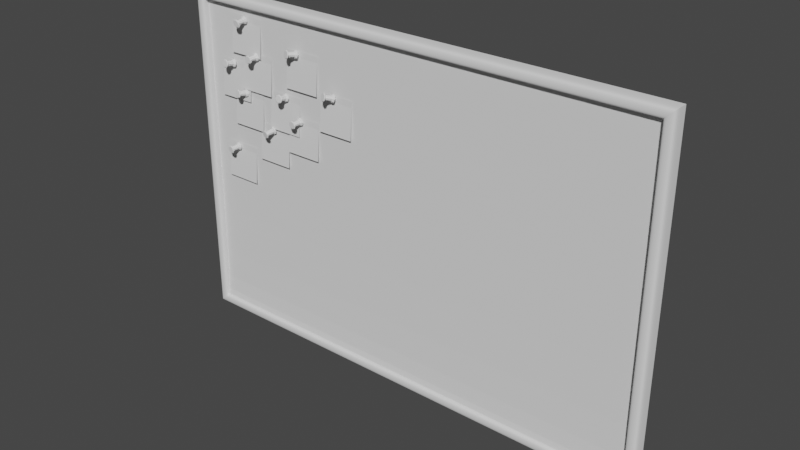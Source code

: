 # Source: wood_desk.blend  (saved by Blender 2.83.19; exported with 4.5.12 LTS)
import bpy
from mathutils import Matrix  # noqa: F401  (used for matrix-valued properties, if any)

bpy.ops.wm.read_factory_settings(use_empty=True)
scene = bpy.context.scene
scene.name = 'Scene'

# ---- collections
col_collection = bpy.data.collections.new('Collection'); scene.collection.children.link(col_collection)

# ---- world
world_world = bpy.data.worlds.new('World'); scene.world = world_world
world_world.use_nodes = True; world_world.node_tree.nodes.clear()
_N = world_world.node_tree.nodes; _L = world_world.node_tree.links
n0 = _N.new('ShaderNodeOutputWorld'); n0.name = 'World Output'; n0.location = (300, 300)
n1 = _N.new('ShaderNodeBackground'); n1.name = 'Background'; n1.location = (10, 300)
n1.inputs[0].default_value = (0.05088, 0.05088, 0.05088, 1.0)
_L.new(n1.outputs[0], n0.inputs[0])
n0.is_active_output = True
world_world.color = (0.05088, 0.05088, 0.05088)
world_world.use_sun_shadow = False
world_world.sun_shadow_jitter_overblur = 0.0

# ---- meshes
me_cylinder_004 = bpy.data.meshes.new('Cylinder.004')
me_cylinder_004.from_pydata([(0.0, 0.1199, -1.41), (-7.641e-09, 0.8135, 1.047), (0.08481, 0.08481, -1.41), (0.5753, 0.5753, 1.047), (0.1199, -2.952e-08, -1.41), (0.8135, -3.556e-08, 1.047), (0.08481, -0.08481, -1.41), (0.5753, -0.5753, 1.047), (-1.645e-08, -0.1199, -1.41), (-7.876e-08, -0.8135, 1.047), (-0.08481, -0.08481, -1.41), (-0.5753, -0.5753, 1.047), (-0.1199, 1.192e-08, -1.41), (-0.8135, 9.701e-09, 1.047), (-0.08481, 0.08481, -1.41), (-0.5753, 0.5753, 1.047), (-5.218e-09, 0.5012, 0.8767), (0.3544, 0.3544, 0.8767), (0.5012, -2.533e-08, 0.8767), (0.3544, -0.3544, 0.8767), (-4.624e-08, -0.5012, 0.8767), (-0.3544, -0.3544, 0.8767), (-0.5012, 9.539e-09, 0.8767), (-0.3544, 0.3544, 0.8767), (0.4431, 0.4431, -1.01), (0.6266, -3.167e-08, -1.01), (0.4431, -0.4431, -1.01), (-5.129e-08, -0.6266, -1.01), (-0.4431, -0.4431, -1.01), (-0.6266, 1.192e-08, -1.01), (-0.4431, 0.4431, -1.01), (1.045e-10, 0.8603, -1.153), (-0.7071, 0.7071, 0.8968), (0.0, 1.0, 0.8968), (-1.0, 1.192e-08, 0.8968), (-0.7071, -0.7071, 0.8968), (-8.742e-08, -1.0, 0.8968), (0.7071, -0.7071, 0.8968), (1.0, -4.371e-08, 0.8968), (0.7071, 0.7071, 0.8968), (0.0, 0.6266, -1.01), (0.6083, 0.6083, -1.153), (0.8603, -3.918e-08, -1.153), (0.6083, -0.6083, -1.153), (-7.378e-08, -0.8603, -1.153), (-0.6083, -0.6083, -1.153), (-0.8603, 1.192e-08, -1.153), (-0.6083, 0.6083, -1.153), (0.0, 1.0, -1.41), (0.7071, 0.7071, -1.41), (1.0, -4.371e-08, -1.41), (0.7071, -0.7071, -1.41), (-8.742e-08, -1.0, -1.41), (-0.7071, -0.7071, -1.41), (-1.0, 1.192e-08, -1.41), (-0.7071, 0.7071, -1.41), (-3.298e-07, 0.08118, -2.967), (0.0574, 0.0574, -2.967), (0.08118, -1.998e-08, -2.967), (0.0574, -0.0574, -2.967), (-3.41e-07, -0.08118, -2.967), (-0.0574, -0.0574, -2.967), (-0.08118, 8.071e-09, -2.967), (-0.0574, 0.0574, -2.967), (2.454e-07, -1.397e-09, -3.351)], [], [(33, 1, 3, 39), (39, 3, 5, 38), (38, 5, 7, 37), (37, 7, 9, 36), (36, 9, 11, 35), (35, 11, 13, 34), (3, 1, 15, 13, 11, 9, 7, 5), (34, 13, 15, 32), (32, 15, 1, 33), (14, 0, 56, 63), (30, 23, 16, 40), (29, 22, 23, 30), (28, 21, 22, 29), (27, 20, 21, 28), (26, 19, 20, 27), (25, 18, 19, 26), (24, 17, 18, 25), (40, 16, 17, 24), (48, 31, 41, 49), (49, 41, 42, 50), (50, 42, 43, 51), (51, 43, 44, 52), (52, 44, 45, 53), (53, 45, 46, 54), (54, 46, 47, 55), (55, 47, 31, 48), (16, 23, 32, 33), (23, 22, 34, 32), (22, 21, 35, 34), (21, 20, 36, 35), (20, 19, 37, 36), (19, 18, 38, 37), (18, 17, 39, 38), (17, 16, 33, 39), (40, 24, 41, 31), (24, 25, 42, 41), (25, 26, 43, 42), (26, 27, 44, 43), (27, 28, 45, 44), (28, 29, 46, 45), (29, 30, 47, 46), (30, 40, 31, 47), (2, 0, 48, 49), (4, 2, 49, 50), (6, 4, 50, 51), (8, 6, 51, 52), (10, 8, 52, 53), (12, 10, 53, 54), (14, 12, 54, 55), (0, 14, 55, 48), (62, 63, 64), (10, 12, 62, 61), (6, 8, 60, 59), (2, 4, 58, 57), (12, 14, 63, 62), (8, 10, 61, 60), (4, 6, 59, 58), (0, 2, 57, 56), (60, 61, 64), (58, 59, 64), (56, 57, 64), (63, 56, 64), (61, 62, 64), (59, 60, 64), (57, 58, 64)])
_uv = me_cylinder_004.uv_layers.new(name='UVMap')
_uv.uv.foreach_set('vector', [1.0, 0.9742, 1.0, 1.0, 0.875, 1.0, 0.875, 0.9742, 0.875, 0.9742, 0.875, 1.0, 0.75, 1.0, 0.75, 0.9742, 0.75, 0.9742, 0.75, 1.0, 0.625, 1.0, 0.625, 0.9742, 0.625, 0.9742, 0.625, 1.0, 0.5, 1.0, 0.5, 0.9742, 0.5, 0.9742, 0.5, 1.0, 0.375, 1.0, 0.375, 0.9742, 0.375, 0.9742, 0.375, 1.0, 0.25, 1.0, 0.25, 0.9742, 0.4197, 0.4197, 0.25, 0.49, 0.08029, 0.4197, 0.01, 0.25, 0.08029, 0.08029, 0.25, 0.01, 0.4197, 0.08029, 0.49, 0.25, 0.25, 0.9742, 0.25, 1.0, 0.125, 1.0, 0.125, 0.9742, 0.125, 0.9742, 0.125, 1.0, 0.0, 1.0, 0.0, 0.9742, 0.7296, 0.2704, 0.75, 0.2788, 0.75, 0.2788, 0.7296, 0.2704, 0.125, 0.5397, 0.125, 0.9701, 0.0, 0.9701, 0.0, 0.5397, 0.25, 0.5397, 0.25, 0.9701, 0.125, 0.9701, 0.125, 0.5397, 0.375, 0.5397, 0.375, 0.9701, 0.25, 0.9701, 0.25, 0.5397, 0.5, 0.5397, 0.5, 0.9701, 0.375, 0.9701, 0.375, 0.5397, 0.625, 0.5397, 0.625, 0.9701, 0.5, 0.9701, 0.5, 0.5397, 0.75, 0.5397, 0.75, 0.9701, 0.625, 0.9701, 0.625, 0.5397, 0.875, 0.5397, 0.875, 0.9701, 0.75, 0.9701, 0.75, 0.5397, 1.0, 0.5397, 1.0, 0.9701, 0.875, 0.9701, 0.875, 0.5397, 1.0, 0.5, 1.0, 0.5348, 0.875, 0.5348, 0.875, 0.5, 0.875, 0.5, 0.875, 0.5348, 0.75, 0.5348, 0.75, 0.5, 0.75, 0.5, 0.75, 0.5348, 0.625, 0.5348, 0.625, 0.5, 0.625, 0.5, 0.625, 0.5348, 0.5, 0.5348, 0.5, 0.5, 0.5, 0.5, 0.5, 0.5348, 0.375, 0.5348, 0.375, 0.5, 0.375, 0.5, 0.375, 0.5348, 0.25, 0.5348, 0.25, 0.5, 0.25, 0.5, 0.25, 0.5348, 0.125, 0.5348, 0.125, 0.5, 0.125, 0.5, 0.125, 0.5348, 0.0, 0.5348, 0.0, 0.5, 0.0, 0.9701, 0.125, 0.9701, 0.125, 0.9742, 0.0, 0.9742, 0.125, 0.9701, 0.25, 0.9701, 0.25, 0.9742, 0.125, 0.9742, 0.25, 0.9701, 0.375, 0.9701, 0.375, 0.9742, 0.25, 0.9742, 0.375, 0.9701, 0.5, 0.9701, 0.5, 0.9742, 0.375, 0.9742, 0.5, 0.9701, 0.625, 0.9701, 0.625, 0.9742, 0.5, 0.9742, 0.625, 0.9701, 0.75, 0.9701, 0.75, 0.9742, 0.625, 0.9742, 0.75, 0.9701, 0.875, 0.9701, 0.875, 0.9742, 0.75, 0.9742, 0.875, 0.9701, 1.0, 0.9701, 1.0, 0.9742, 0.875, 0.9742, 1.0, 0.5397, 0.875, 0.5397, 0.875, 0.5348, 1.0, 0.5348, 0.875, 0.5397, 0.75, 0.5397, 0.75, 0.5348, 0.875, 0.5348, 0.75, 0.5397, 0.625, 0.5397, 0.625, 0.5348, 0.75, 0.5348, 0.625, 0.5397, 0.5, 0.5397, 0.5, 0.5348, 0.625, 0.5348, 0.5, 0.5397, 0.375, 0.5397, 0.375, 0.5348, 0.5, 0.5348, 0.375, 0.5397, 0.25, 0.5397, 0.25, 0.5348, 0.375, 0.5348, 0.25, 0.5397, 0.125, 0.5397, 0.125, 0.5348, 0.25, 0.5348, 0.125, 0.5397, 0.0, 0.5397, 0.0, 0.5348, 0.125, 0.5348, 0.7704, 0.2704, 0.75, 0.2788, 0.75, 0.49, 0.9197, 0.4197, 0.7788, 0.25, 0.7704, 0.2704, 0.9197, 0.4197, 0.99, 0.25, 0.7704, 0.2296, 0.7788, 0.25, 0.99, 0.25, 0.9197, 0.08029, 0.75, 0.2212, 0.7704, 0.2296, 0.9197, 0.08029, 0.75, 0.01, 0.7296, 0.2296, 0.75, 0.2212, 0.75, 0.01, 0.5803, 0.08029, 0.7212, 0.25, 0.7296, 0.2296, 0.5803, 0.08029, 0.51, 0.25, 0.7296, 0.2704, 0.7212, 0.25, 0.51, 0.25, 0.5803, 0.4197, 0.75, 0.2788, 0.7296, 0.2704, 0.5803, 0.4197, 0.75, 0.49, 0.7212, 0.25, 0.7296, 0.2704, 0.7212, 0.25, 0.7296, 0.2296, 0.7212, 0.25, 0.7212, 0.25, 0.7296, 0.2296, 0.7704, 0.2296, 0.75, 0.2212, 0.75, 0.2212, 0.7704, 0.2296, 0.7704, 0.2704, 0.7788, 0.25, 0.7788, 0.25, 0.7704, 0.2704, 0.7212, 0.25, 0.7296, 0.2704, 0.7296, 0.2704, 0.7212, 0.25, 0.75, 0.2212, 0.7296, 0.2296, 0.7296, 0.2296, 0.75, 0.2212, 0.7788, 0.25, 0.7704, 0.2296, 0.7704, 0.2296, 0.7788, 0.25, 0.75, 0.2788, 0.7704, 0.2704, 0.7704, 0.2704, 0.75, 0.2788, 0.75, 0.2212, 0.7296, 0.2296, 0.75, 0.2212, 0.7788, 0.25, 0.7704, 0.2296, 0.7788, 0.25, 0.75, 0.2788, 0.7704, 0.2704, 0.75, 0.2788, 0.7296, 0.2704, 0.75, 0.2788, 0.7296, 0.2704, 0.7296, 0.2296, 0.7212, 0.25, 0.7296, 0.2296, 0.7704, 0.2296, 0.75, 0.2212, 0.7704, 0.2296, 0.7704, 0.2704, 0.7788, 0.25, 0.7704, 0.2704])
me_cylinder_004.use_remesh_fix_poles = True
me_cylinder_004.use_remesh_preserve_attributes = False
me_cylinder_004.use_mirror_vertex_groups = False
me_cylinder_004.update()
me_plane_006 = bpy.data.meshes.new('Plane.006')
me_plane_006.from_pydata([(-0.1089, -0.1089, 0.02526), (0.1089, -0.1089, 0.02526), (-0.1089, 0.1089, 0.01039), (0.1089, 0.1089, 0.01039), (-0.1089, 0.07222, 0.01039), (0.1089, 0.07222, 0.01039)], [], [(4, 5, 3, 2), (0, 1, 5, 4)])
_uv = me_plane_006.uv_layers.new(name='UVMap')
_uv.uv.foreach_set('vector', [0.0, 0.8316, 1.0, 0.8316, 1.0, 1.0, 0.0, 1.0, 0.0, 0.0, 1.0, 0.0, 1.0, 0.8316, 0.0, 0.8316])
me_plane_006.use_remesh_fix_poles = True
me_plane_006.use_remesh_preserve_attributes = False
me_plane_006.use_mirror_vertex_groups = False
me_plane_006.update()
me_plane_001 = bpy.data.meshes.new('Plane.001')
me_plane_001.from_pydata([(1.0, 2.821e-07, -1.0), (-1.904, -3.696e-07, -1.0), (1.0, 3.696e-07, 1.0), (-1.904, -2.821e-07, 1.0), (0.9396, -0.04235, 0.9396), (0.9396, -0.04235, -0.9396), (-1.844, -0.04235, -0.9396), (-1.844, -0.04235, 0.9396), (0.9865, -0.08035, 0.9865), (1.0, -0.06645, 1.0), (1.0, -0.06645, -1.0), (0.9865, -0.08035, -0.9865), (-1.904, -0.06645, -1.0), (-1.891, -0.08035, -0.9865), (-1.904, -0.06645, 1.0), (-1.891, -0.08035, 0.9865), (0.9396, -0.07067, 0.9396), (0.9508, -0.08151, 0.9508), (0.9508, -0.08151, -0.9508), (0.9396, -0.07067, -0.9396), (-1.855, -0.08151, -0.9508), (-1.844, -0.07067, -0.9396), (-1.855, -0.08151, 0.9508), (-1.844, -0.07067, 0.9396)], [], [(2, 9, 10, 0), (21, 6, 7, 23), (23, 7, 4, 16), (3, 14, 9, 2), (0, 10, 12, 1), (1, 12, 14, 3), (22, 15, 13, 20), (5, 4, 7, 6), (17, 8, 15, 22), (19, 5, 6, 21), (20, 13, 11, 18), (9, 8, 11, 10), (10, 11, 13, 12), (12, 13, 15, 14), (14, 15, 8, 9), (16, 4, 5, 19), (17, 16, 19, 18), (18, 19, 21, 20), (20, 21, 23, 22), (22, 23, 16, 17), (18, 11, 8, 17)])
_k = {(0, 1): 1.0, (4, 5): 1.0, (6, 7): 1.0, (4, 7): 1.0, (8, 9): 1.0, (10, 11): 1.0, (12, 13): 1.0, (14, 15): 1.0, (3, 14): 1.0, (2, 9): 1.0, (0, 10): 1.0, (1, 12): 1.0, (16, 17): 1.0, (18, 19): 1.0, (20, 21): 1.0, (22, 23): 1.0, (11, 18): 1.0, (8, 17): 1.0, (4, 16): 1.0, (5, 19): 1.0, (15, 22): 1.0, (7, 23): 1.0, (6, 21): 1.0, (13, 20): 1.0}
me_plane_001.attributes.new('crease_edge', 'FLOAT', 'EDGE').data.foreach_set('value', [_k.get((min(e.vertices), max(e.vertices)), 0.0) for e in me_plane_001.edges])
_uv = me_plane_001.uv_layers.new(name='UVMap')
_uv.uv.foreach_set('vector', [0.0, 1.0, 0.0, 1.0, 0.0, 0.0, 0.0, 0.0, 0.9405, 0.05947, 0.9405, 0.05947, 0.9405, 0.9405, 0.9405, 0.9405, 0.9405, 0.9405, 0.9405, 0.9405, 0.05947, 0.9405, 0.05947, 0.9405, 1.0, 1.0, 1.0, 1.0, 0.0, 1.0, 0.0, 1.0, 0.0, 0.0, 0.0, 0.0, 1.0, 0.0, 1.0, 0.0, 1.0, 0.0, 1.0, 0.0, 1.0, 1.0, 1.0, 1.0, 0.9515, 0.9515, 0.9868, 0.9868, 0.9868, 0.01324, 0.9515, 0.04845, 0.05947, 0.05947, 0.05947, 0.9405, 0.9405, 0.9405, 0.9405, 0.05947, 0.04845, 0.9515, 0.01324, 0.9868, 0.9868, 0.9868, 0.9515, 0.9515, 0.05947, 0.05947, 0.05947, 0.05947, 0.9405, 0.05947, 0.9405, 0.05947, 0.9515, 0.04845, 0.9868, 0.01324, 0.01324, 0.01324, 0.04845, 0.04845, 0.0, 1.0, 0.01324, 0.9868, 0.01324, 0.01324, 0.0, 0.0, 0.0, 0.0, 0.01324, 0.01324, 0.9868, 0.01324, 1.0, 0.0, 1.0, 0.0, 0.9868, 0.01324, 0.9868, 0.9868, 1.0, 1.0, 1.0, 1.0, 0.9868, 0.9868, 0.01324, 0.9868, 0.0, 1.0, 0.05947, 0.9405, 0.05947, 0.9405, 0.05947, 0.05947, 0.05947, 0.05947, 0.04845, 0.9515, 0.05947, 0.9405, 0.05947, 0.05947, 0.04845, 0.04845, 0.04845, 0.04845, 0.05947, 0.05947, 0.9405, 0.05947, 0.9515, 0.04845, 0.9515, 0.04845, 0.9405, 0.05947, 0.9405, 0.9405, 0.9515, 0.9515, 0.9515, 0.9515, 0.9405, 0.9405, 0.05947, 0.9405, 0.04845, 0.9515, 0.04845, 0.04845, 0.01324, 0.01324, 0.01324, 0.9868, 0.04845, 0.9515])
me_plane_001.use_remesh_fix_poles = True
me_plane_001.use_remesh_preserve_attributes = False
me_plane_001.use_mirror_vertex_groups = False
me_plane_001.update()

# ---- objects
ob_button = bpy.data.objects.new('button', me_cylinder_004)
ob_button_001 = bpy.data.objects.new('button.001', me_cylinder_004)
ob_button_002 = bpy.data.objects.new('button.002', me_cylinder_004)
ob_button_003 = bpy.data.objects.new('button.003', me_cylinder_004)
ob_button_004 = bpy.data.objects.new('button.004', me_cylinder_004)
ob_button_005 = bpy.data.objects.new('button.005', me_cylinder_004)
ob_button_006 = bpy.data.objects.new('button.006', me_cylinder_004)
ob_button_007 = bpy.data.objects.new('button.007', me_cylinder_004)
ob_button_008 = bpy.data.objects.new('button.008', me_cylinder_004)
ob_button_009 = bpy.data.objects.new('button.009', me_cylinder_004)
ob_paper = bpy.data.objects.new('paper', me_plane_006)
ob_paper_001 = bpy.data.objects.new('paper.001', me_plane_006)
ob_paper_002 = bpy.data.objects.new('paper.002', me_plane_006)
ob_paper_003 = bpy.data.objects.new('paper.003', me_plane_006)
ob_paper_004 = bpy.data.objects.new('paper.004', me_plane_006)
ob_paper_005 = bpy.data.objects.new('paper.005', me_plane_006)
ob_paper_006 = bpy.data.objects.new('paper.006', me_plane_006)
ob_paper_007 = bpy.data.objects.new('paper.007', me_plane_006)
ob_paper_008 = bpy.data.objects.new('paper.008', me_plane_006)
ob_paper_009 = bpy.data.objects.new('paper.009', me_plane_006)
ob_wood_desk = bpy.data.objects.new('wood_desk', me_plane_001)

# ---- transforms, parenting, visibility, modifiers, constraints
ob_button.parent = ob_wood_desk
ob_button.location = (-1.473, -0.09275, 0.6814)
ob_button.rotation_euler = (1.571, -0.0, 0.0)
ob_button.scale = (0.02434, 0.02434, 0.02434)
ob_button.lineart.crease_threshold = 0.0
ob_button_001.parent = ob_wood_desk
ob_button_001.location = (-1.255, -0.09275, 0.5064)
ob_button_001.rotation_euler = (1.399, -0.003648, 0.0896)
ob_button_001.scale = (0.02434, 0.02434, 0.02434)
ob_button_001.lineart.crease_threshold = 0.0
ob_button_002.parent = ob_wood_desk
ob_button_002.location = (-1.57, -0.09275, 0.4604)
ob_button_002.rotation_euler = (1.415, -0.08277, -0.1116)
ob_button_002.scale = (0.02434, 0.02434, 0.02434)
ob_button_002.lineart.crease_threshold = 0.0
ob_button_003.parent = ob_wood_desk
ob_button_003.location = (-1.368, -0.09275, 0.2789)
ob_button_003.rotation_euler = (1.734, -0.1291, -0.1734)
ob_button_003.scale = (0.02434, 0.02434, 0.02434)
ob_button_003.lineart.crease_threshold = 0.0
ob_button_004.parent = ob_wood_desk
ob_button_004.location = (-1.657, -0.09275, 0.6158)
ob_button_004.rotation_euler = (1.388, 0.1024, -0.1292)
ob_button_004.scale = (0.02434, 0.02434, 0.02434)
ob_button_004.lineart.crease_threshold = 0.0
ob_button_005.parent = ob_wood_desk
ob_button_005.location = (-1.548, -0.09275, 0.8696)
ob_button_005.rotation_euler = (1.691, 0.1614, 0.006053)
ob_button_005.scale = (0.02434, 0.02434, 0.02434)
ob_button_005.lineart.crease_threshold = 0.0
ob_button_006.parent = ob_wood_desk
ob_button_006.location = (-1.174, -0.09275, 0.7689)
ob_button_006.rotation_euler = (1.385, -0.1513, -0.2857)
ob_button_006.scale = (0.02434, 0.02434, 0.02434)
ob_button_006.lineart.crease_threshold = 0.0
ob_button_007.parent = ob_wood_desk
ob_button_007.location = (-1.158, -0.09275, 0.3861)
ob_button_007.rotation_euler = (1.607, -0.06684, -0.04471)
ob_button_007.scale = (0.02434, 0.02434, 0.02434)
ob_button_007.lineart.crease_threshold = 0.0
ob_button_008.parent = ob_wood_desk
ob_button_008.location = (-1.662, -0.09275, 0.1082)
ob_button_008.rotation_euler = (1.639, 0.03724, -0.0713)
ob_button_008.scale = (0.02434, 0.02434, 0.02434)
ob_button_008.lineart.crease_threshold = 0.0
ob_button_009.parent = ob_wood_desk
ob_button_009.location = (-0.9178, -0.09275, 0.5917)
ob_button_009.rotation_euler = (1.279, -0.08336, -0.3551)
ob_button_009.scale = (0.02434, 0.02434, 0.02434)
ob_button_009.lineart.crease_threshold = 0.0
ob_paper.parent = ob_wood_desk
ob_paper.location = (-0.8984, -0.03561, 0.4816)
ob_paper.rotation_euler = (1.571, -0.0, 0.0)
ob_paper.lineart.crease_threshold = 0.0
ob_paper_001.parent = ob_wood_desk
ob_paper_001.location = (-1.134, -0.03561, 0.669)
ob_paper_001.rotation_euler = (1.571, -0.0, 0.0)
ob_paper_001.lineart.crease_threshold = 0.0
ob_paper_002.parent = ob_wood_desk
ob_paper_002.location = (-1.138, -0.03561, 0.2974)
ob_paper_002.rotation_euler = (1.571, -0.0, 0.0)
ob_paper_002.lineart.crease_threshold = 0.0
ob_paper_003.parent = ob_wood_desk
ob_paper_003.location = (-1.272, -0.03561, 0.4045)
ob_paper_003.rotation_euler = (1.571, -0.0, 0.0)
ob_paper_003.lineart.crease_threshold = 0.0
ob_paper_004.parent = ob_wood_desk
ob_paper_004.location = (-1.363, -0.03561, 0.196)
ob_paper_004.rotation_euler = (1.571, -0.0, 0.0)
ob_paper_004.lineart.crease_threshold = 0.0
ob_paper_005.parent = ob_wood_desk
ob_paper_005.location = (-1.551, -0.03561, 0.3632)
ob_paper_005.rotation_euler = (1.571, -0.0, 0.0)
ob_paper_005.lineart.crease_threshold = 0.0
ob_paper_006.parent = ob_wood_desk
ob_paper_006.location = (-1.641, -0.03561, 0.5157)
ob_paper_006.rotation_euler = (1.571, -0.0, 0.0)
ob_paper_006.lineart.crease_threshold = 0.0
ob_paper_007.parent = ob_wood_desk
ob_paper_007.location = (-1.474, -0.03561, 0.5862)
ob_paper_007.rotation_euler = (1.571, -0.0, 0.0)
ob_paper_007.lineart.crease_threshold = 0.0
ob_paper_008.parent = ob_wood_desk
ob_paper_008.location = (-1.543, -0.03561, 0.785)
ob_paper_008.rotation_euler = (1.571, -0.0, 0.0)
ob_paper_008.lineart.crease_threshold = 0.0
ob_paper_009.parent = ob_wood_desk
ob_paper_009.location = (-1.635, -0.03561, 0.02197)
ob_paper_009.rotation_euler = (1.571, -0.0, 0.0)
ob_paper_009.lineart.crease_threshold = 0.0
ob_wood_desk.location = (0.0, 0.0, 0.0)
ob_wood_desk.lineart.crease_threshold = 0.0
_m = ob_wood_desk.modifiers.new('Subdivision', 'SUBSURF')
_m.uv_smooth = 'PRESERVE_CORNERS'
_m.levels = 2

# ---- collection membership
col_collection.objects.link(ob_button)
col_collection.objects.link(ob_button_001)
col_collection.objects.link(ob_button_002)
col_collection.objects.link(ob_button_003)
col_collection.objects.link(ob_button_004)
col_collection.objects.link(ob_button_005)
col_collection.objects.link(ob_button_006)
col_collection.objects.link(ob_button_007)
col_collection.objects.link(ob_button_008)
col_collection.objects.link(ob_button_009)
col_collection.objects.link(ob_paper)
col_collection.objects.link(ob_paper_001)
col_collection.objects.link(ob_paper_002)
col_collection.objects.link(ob_paper_003)
col_collection.objects.link(ob_paper_004)
col_collection.objects.link(ob_paper_005)
col_collection.objects.link(ob_paper_006)
col_collection.objects.link(ob_paper_007)
col_collection.objects.link(ob_paper_008)
col_collection.objects.link(ob_paper_009)
col_collection.objects.link(ob_wood_desk)

# ---- scene / render settings (as saved in the file)
scene.frame_start = 1; scene.frame_end = 250; scene.frame_set(21)
scene.render.engine = 'BLENDER_EEVEE_NEXT'
scene.cycles.use_denoising = False
scene.cycles.samples = 128
scene.cycles.sampling_pattern = 'TABULATED_SOBOL'
scene.cycles.use_adaptive_sampling = False
scene.cycles.use_light_tree = False
scene.view_settings.view_transform = 'Filmic'
bpy.context.view_layer.update()

# ---- added for rendering (the .blend has no active camera and no usable light): camera, sun
cam_auto = bpy.data.cameras.new('AutoCamera')
cam_auto.lens = 50.0
cam_auto.sensor_width = 36.0
cam_auto.clip_end = 1000.0
ob_auto_camera = bpy.data.objects.new('AutoCamera', cam_auto)
scene.collection.objects.link(ob_auto_camera)
ob_auto_camera.location = (2.81274, -3.9834, 2.6119)
ob_auto_camera.rotation_euler = (1.09748, -7.21219e-08, 0.694738)
scene.camera = ob_auto_camera
light_auto_sun = bpy.data.lights.new('AutoSun', 'SUN')
light_auto_sun.energy = 3.0
light_auto_sun.angle = 0.0523599
ob_auto_sun = bpy.data.objects.new('AutoSun', light_auto_sun)
scene.collection.objects.link(ob_auto_sun)
ob_auto_sun.rotation_euler = (0.872665, 0.174533, 0.523599)
bpy.context.view_layer.update()
